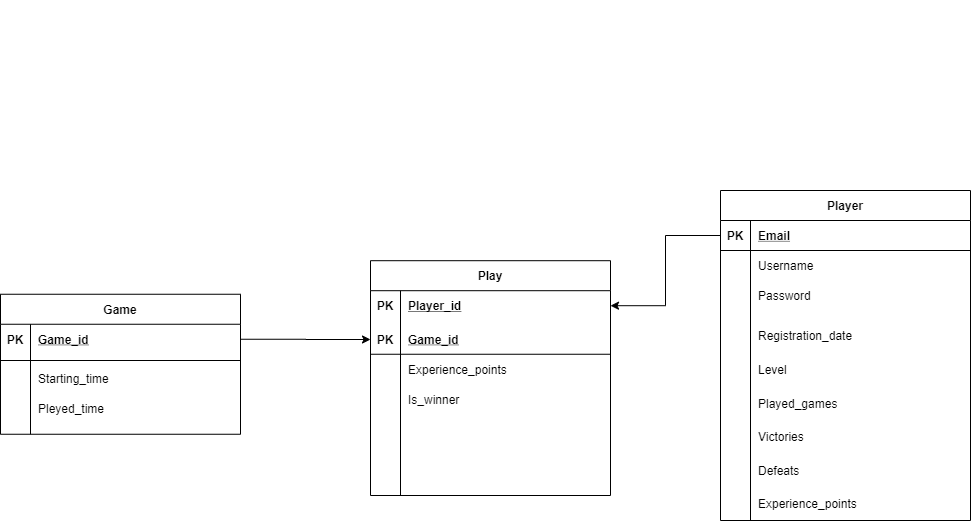

The diagram above was exported from draw.io. Its source (the exported page's mxGraphModel, read from the mxfile embedded in the PNG):
<mxGraphModel dx="1888" dy="491" grid="1" gridSize="10" guides="1" tooltips="1" connect="1" arrows="1" fold="1" page="1" pageScale="1" pageWidth="850" pageHeight="1100" math="0" shadow="0" extFonts="Permanent Marker^https://fonts.googleapis.com/css?family=Permanent+Marker">
  <root>
    <mxCell id="0" />
    <mxCell id="1" parent="0" />
    <mxCell id="2On1P4TkCFGFHIiITTFx-22" value="" style="group;rotation=0;" vertex="1" connectable="0" parent="1">
      <mxGeometry x="40" y="115" width="260" height="460" as="geometry" />
    </mxCell>
    <mxCell id="2On1P4TkCFGFHIiITTFx-23" value="" style="group;rotation=-360;" vertex="1" connectable="0" parent="2On1P4TkCFGFHIiITTFx-22">
      <mxGeometry width="260" height="460" as="geometry" />
    </mxCell>
    <mxCell id="2On1P4TkCFGFHIiITTFx-26" value="" style="group" vertex="1" connectable="0" parent="2On1P4TkCFGFHIiITTFx-23">
      <mxGeometry x="-2.842170943040401e-14" y="-2.842170943040401e-14" width="260" height="460" as="geometry" />
    </mxCell>
    <mxCell id="2On1P4TkCFGFHIiITTFx-63" value="" style="group" vertex="1" connectable="0" parent="2On1P4TkCFGFHIiITTFx-26">
      <mxGeometry x="199.99999999999997" y="225.19999999999996" width="240.00000000000003" height="234.80000000000004" as="geometry" />
    </mxCell>
    <mxCell id="2On1P4TkCFGFHIiITTFx-36" value="Play" style="shape=table;startSize=30;container=1;collapsible=1;childLayout=tableLayout;fixedRows=1;rowLines=0;fontStyle=1;align=center;resizeLast=1;rotation=-360;" vertex="1" parent="2On1P4TkCFGFHIiITTFx-63">
      <mxGeometry x="2.842170943040401e-14" y="2.842170943040401e-14" width="240" height="234.8" as="geometry" />
    </mxCell>
    <mxCell id="2On1P4TkCFGFHIiITTFx-37" value="" style="shape=partialRectangle;collapsible=0;dropTarget=0;pointerEvents=0;fillColor=none;points=[[0,0.5],[1,0.5]];portConstraint=eastwest;top=0;left=0;right=0;bottom=0;rotation=-360;" vertex="1" parent="2On1P4TkCFGFHIiITTFx-36">
      <mxGeometry y="30" width="240" height="30" as="geometry" />
    </mxCell>
    <mxCell id="2On1P4TkCFGFHIiITTFx-38" value="PK" style="shape=partialRectangle;overflow=hidden;connectable=0;fillColor=none;top=0;left=0;bottom=0;right=0;fontStyle=1;rotation=-360;" vertex="1" parent="2On1P4TkCFGFHIiITTFx-37">
      <mxGeometry width="30" height="30" as="geometry" />
    </mxCell>
    <mxCell id="2On1P4TkCFGFHIiITTFx-39" value="Player_id" style="shape=partialRectangle;overflow=hidden;connectable=0;fillColor=none;top=0;left=0;bottom=0;right=0;align=left;spacingLeft=6;fontStyle=5;verticalAlign=middle;rotation=-360;" vertex="1" parent="2On1P4TkCFGFHIiITTFx-37">
      <mxGeometry x="30" width="210" height="30" as="geometry" />
    </mxCell>
    <mxCell id="2On1P4TkCFGFHIiITTFx-40" value="Game_id" style="shape=partialRectangle;overflow=hidden;connectable=0;fillColor=none;top=0;left=0;bottom=0;right=0;align=left;spacingLeft=6;fontStyle=5;verticalAlign=middle;rotation=-360;" vertex="1" parent="2On1P4TkCFGFHIiITTFx-63">
      <mxGeometry x="30.000000000000057" y="63.55000000000004" width="210" height="30" as="geometry" />
    </mxCell>
    <mxCell id="2On1P4TkCFGFHIiITTFx-41" value="PK" style="shape=partialRectangle;overflow=hidden;connectable=0;fillColor=none;top=0;left=0;bottom=0;right=0;fontStyle=1;rotation=-360;" vertex="1" parent="2On1P4TkCFGFHIiITTFx-63">
      <mxGeometry x="5.684341886080802e-14" y="63.55000000000004" width="30" height="30" as="geometry" />
    </mxCell>
    <mxCell id="2On1P4TkCFGFHIiITTFx-42" value="Experience_points" style="shape=partialRectangle;overflow=hidden;connectable=0;fillColor=none;top=0;left=0;bottom=0;right=0;align=left;spacingLeft=6;fontStyle=0;verticalAlign=middle;rotation=-360;" vertex="1" parent="2On1P4TkCFGFHIiITTFx-63">
      <mxGeometry x="30.000000000000057" y="93.55000000000004" width="210" height="30" as="geometry" />
    </mxCell>
    <mxCell id="2On1P4TkCFGFHIiITTFx-43" value="Is_winner" style="shape=partialRectangle;overflow=hidden;connectable=0;fillColor=none;top=0;left=0;bottom=0;right=0;align=left;spacingLeft=6;fontStyle=0;verticalAlign=middle;rotation=-360;" vertex="1" parent="2On1P4TkCFGFHIiITTFx-63">
      <mxGeometry x="30.000000000000057" y="123.55000000000004" width="210" height="30" as="geometry" />
    </mxCell>
    <mxCell id="2On1P4TkCFGFHIiITTFx-68" value="" style="endArrow=none;html=1;strokeWidth=1;" edge="1" parent="2On1P4TkCFGFHIiITTFx-63">
      <mxGeometry width="50" height="50" relative="1" as="geometry">
        <mxPoint x="5.684341886080802e-14" y="93.55000000000004" as="sourcePoint" />
        <mxPoint x="240.00000000000003" y="93.55000000000004" as="targetPoint" />
      </mxGeometry>
    </mxCell>
    <mxCell id="2On1P4TkCFGFHIiITTFx-65" value="" style="group" vertex="1" connectable="0" parent="2On1P4TkCFGFHIiITTFx-26">
      <mxGeometry x="-170" y="258.75" width="240.00000000000006" height="140.00000000000006" as="geometry" />
    </mxCell>
    <mxCell id="C-vyLk0tnHw3VtMMgP7b-23" value="Game" style="shape=table;startSize=30;container=1;collapsible=1;childLayout=tableLayout;fixedRows=1;rowLines=0;fontStyle=1;align=center;resizeLast=1;rotation=-360;" parent="2On1P4TkCFGFHIiITTFx-65" vertex="1">
      <mxGeometry x="1.4210854715202004e-14" y="2.842170943040401e-14" width="240" height="140" as="geometry" />
    </mxCell>
    <mxCell id="C-vyLk0tnHw3VtMMgP7b-27" value="" style="shape=partialRectangle;collapsible=0;dropTarget=0;pointerEvents=0;fillColor=none;points=[[0,0.5],[1,0.5]];portConstraint=eastwest;top=0;left=0;right=0;bottom=0;rotation=-360;" parent="C-vyLk0tnHw3VtMMgP7b-23" vertex="1">
      <mxGeometry y="30" width="240" height="30" as="geometry" />
    </mxCell>
    <mxCell id="C-vyLk0tnHw3VtMMgP7b-28" value="PK" style="shape=partialRectangle;overflow=hidden;connectable=0;fillColor=none;top=0;left=0;bottom=0;right=0;fontStyle=1;rotation=-360;" parent="C-vyLk0tnHw3VtMMgP7b-27" vertex="1">
      <mxGeometry width="30" height="30" as="geometry" />
    </mxCell>
    <mxCell id="C-vyLk0tnHw3VtMMgP7b-29" value="Game_id" style="shape=partialRectangle;overflow=hidden;connectable=0;fillColor=none;top=0;left=0;bottom=0;right=0;align=left;spacingLeft=6;fontStyle=5;verticalAlign=middle;rotation=-360;" parent="C-vyLk0tnHw3VtMMgP7b-27" vertex="1">
      <mxGeometry x="30" width="210" height="30" as="geometry" />
    </mxCell>
    <mxCell id="2On1P4TkCFGFHIiITTFx-14" value="Starting_time" style="shape=partialRectangle;overflow=hidden;connectable=0;fillColor=none;top=0;left=0;bottom=0;right=0;align=left;spacingLeft=6;fontStyle=0;verticalAlign=middle;rotation=-360;" vertex="1" parent="2On1P4TkCFGFHIiITTFx-65">
      <mxGeometry x="30.000000000000043" y="68.75000000000006" width="210" height="30" as="geometry" />
    </mxCell>
    <mxCell id="2On1P4TkCFGFHIiITTFx-31" value="Pleyed_time" style="shape=partialRectangle;overflow=hidden;connectable=0;fillColor=none;top=0;left=0;bottom=0;right=0;align=left;spacingLeft=6;fontStyle=0;verticalAlign=middle;rotation=-360;" vertex="1" parent="2On1P4TkCFGFHIiITTFx-65">
      <mxGeometry x="30.000000000000043" y="98.75000000000006" width="210" height="30" as="geometry" />
    </mxCell>
    <mxCell id="2On1P4TkCFGFHIiITTFx-69" value="" style="endArrow=none;html=1;strokeWidth=1;" edge="1" parent="2On1P4TkCFGFHIiITTFx-26">
      <mxGeometry width="50" height="50" relative="1" as="geometry">
        <mxPoint x="70.00000000000003" y="325" as="sourcePoint" />
        <mxPoint x="-169.999951171875" y="325" as="targetPoint" />
      </mxGeometry>
    </mxCell>
    <mxCell id="2On1P4TkCFGFHIiITTFx-27" value="" style="group" vertex="1" connectable="0" parent="1">
      <mxGeometry x="520" y="270" width="250" height="330" as="geometry" />
    </mxCell>
    <mxCell id="2On1P4TkCFGFHIiITTFx-28" value="" style="group" vertex="1" connectable="0" parent="2On1P4TkCFGFHIiITTFx-27">
      <mxGeometry x="-10" y="-189.99525423728812" width="250.00000000000003" height="330" as="geometry" />
    </mxCell>
    <mxCell id="2On1P4TkCFGFHIiITTFx-34" value="" style="group" vertex="1" connectable="0" parent="2On1P4TkCFGFHIiITTFx-28">
      <mxGeometry x="80" y="190" width="250.00000000000003" height="330" as="geometry" />
    </mxCell>
    <mxCell id="C-vyLk0tnHw3VtMMgP7b-2" value="Player" style="shape=table;startSize=30;container=1;collapsible=1;childLayout=tableLayout;fixedRows=1;rowLines=0;fontStyle=1;align=center;resizeLast=1;" parent="2On1P4TkCFGFHIiITTFx-34" vertex="1">
      <mxGeometry width="250" height="330" as="geometry" />
    </mxCell>
    <mxCell id="C-vyLk0tnHw3VtMMgP7b-3" value="" style="shape=partialRectangle;collapsible=0;dropTarget=0;pointerEvents=0;fillColor=none;points=[[0,0.5],[1,0.5]];portConstraint=eastwest;top=0;left=0;right=0;bottom=1;" parent="C-vyLk0tnHw3VtMMgP7b-2" vertex="1">
      <mxGeometry y="30" width="250" height="30" as="geometry" />
    </mxCell>
    <mxCell id="C-vyLk0tnHw3VtMMgP7b-4" value="PK" style="shape=partialRectangle;overflow=hidden;connectable=0;fillColor=none;top=0;left=0;bottom=0;right=0;fontStyle=1;" parent="C-vyLk0tnHw3VtMMgP7b-3" vertex="1">
      <mxGeometry width="30" height="30" as="geometry" />
    </mxCell>
    <mxCell id="C-vyLk0tnHw3VtMMgP7b-5" value="Email" style="shape=partialRectangle;overflow=hidden;connectable=0;fillColor=none;top=0;left=0;bottom=0;right=0;align=left;spacingLeft=6;fontStyle=5;" parent="C-vyLk0tnHw3VtMMgP7b-3" vertex="1">
      <mxGeometry x="30" width="220" height="30" as="geometry" />
    </mxCell>
    <mxCell id="C-vyLk0tnHw3VtMMgP7b-6" value="" style="shape=partialRectangle;collapsible=0;dropTarget=0;pointerEvents=0;fillColor=none;points=[[0,0.5],[1,0.5]];portConstraint=eastwest;top=0;left=0;right=0;bottom=0;" parent="C-vyLk0tnHw3VtMMgP7b-2" vertex="1">
      <mxGeometry y="60" width="250" height="30" as="geometry" />
    </mxCell>
    <mxCell id="C-vyLk0tnHw3VtMMgP7b-7" value="" style="shape=partialRectangle;overflow=hidden;connectable=0;fillColor=none;top=0;left=0;bottom=0;right=0;" parent="C-vyLk0tnHw3VtMMgP7b-6" vertex="1">
      <mxGeometry width="30" height="30" as="geometry" />
    </mxCell>
    <mxCell id="C-vyLk0tnHw3VtMMgP7b-8" value="Username" style="shape=partialRectangle;overflow=hidden;connectable=0;fillColor=none;top=0;left=0;bottom=0;right=0;align=left;spacingLeft=6;" parent="C-vyLk0tnHw3VtMMgP7b-6" vertex="1">
      <mxGeometry x="30" width="220" height="30" as="geometry" />
    </mxCell>
    <mxCell id="C-vyLk0tnHw3VtMMgP7b-9" value="" style="shape=partialRectangle;collapsible=0;dropTarget=0;pointerEvents=0;fillColor=none;points=[[0,0.5],[1,0.5]];portConstraint=eastwest;top=0;left=0;right=0;bottom=0;" parent="C-vyLk0tnHw3VtMMgP7b-2" vertex="1">
      <mxGeometry y="90" width="250" height="30" as="geometry" />
    </mxCell>
    <mxCell id="C-vyLk0tnHw3VtMMgP7b-10" value="" style="shape=partialRectangle;overflow=hidden;connectable=0;fillColor=none;top=0;left=0;bottom=0;right=0;" parent="C-vyLk0tnHw3VtMMgP7b-9" vertex="1">
      <mxGeometry width="30" height="30" as="geometry" />
    </mxCell>
    <mxCell id="C-vyLk0tnHw3VtMMgP7b-11" value="Password" style="shape=partialRectangle;overflow=hidden;connectable=0;fillColor=none;top=0;left=0;bottom=0;right=0;align=left;spacingLeft=6;" parent="C-vyLk0tnHw3VtMMgP7b-9" vertex="1">
      <mxGeometry x="30" width="220" height="30" as="geometry" />
    </mxCell>
    <mxCell id="2On1P4TkCFGFHIiITTFx-1" value="Registration_date" style="shape=partialRectangle;overflow=hidden;connectable=0;fillColor=none;top=0;left=0;bottom=0;right=0;align=left;spacingLeft=6;" vertex="1" parent="2On1P4TkCFGFHIiITTFx-34">
      <mxGeometry x="30.000000000000007" y="128.64406779661016" width="220.00000000000003" height="33.559322033898304" as="geometry" />
    </mxCell>
    <mxCell id="2On1P4TkCFGFHIiITTFx-2" value="Level" style="shape=partialRectangle;overflow=hidden;connectable=0;fillColor=none;top=0;left=0;bottom=0;right=0;align=left;spacingLeft=6;" vertex="1" parent="2On1P4TkCFGFHIiITTFx-34">
      <mxGeometry x="30.000000000000007" y="162.20338983050846" width="220.00000000000003" height="33.559322033898304" as="geometry" />
    </mxCell>
    <mxCell id="2On1P4TkCFGFHIiITTFx-3" value="Played_games" style="shape=partialRectangle;overflow=hidden;connectable=0;fillColor=none;top=0;left=0;bottom=0;right=0;align=left;spacingLeft=6;" vertex="1" parent="2On1P4TkCFGFHIiITTFx-34">
      <mxGeometry x="30.000000000000007" y="195.76271186440678" width="220.00000000000003" height="33.559322033898304" as="geometry" />
    </mxCell>
    <mxCell id="2On1P4TkCFGFHIiITTFx-4" value="Victories" style="shape=partialRectangle;overflow=hidden;connectable=0;fillColor=none;top=0;left=0;bottom=0;right=0;align=left;spacingLeft=6;" vertex="1" parent="2On1P4TkCFGFHIiITTFx-34">
      <mxGeometry x="30.000000000000007" y="229.32203389830508" width="220.00000000000003" height="33.559322033898304" as="geometry" />
    </mxCell>
    <mxCell id="2On1P4TkCFGFHIiITTFx-5" value="Defeats" style="shape=partialRectangle;overflow=hidden;connectable=0;fillColor=none;top=0;left=0;bottom=0;right=0;align=left;spacingLeft=6;" vertex="1" parent="2On1P4TkCFGFHIiITTFx-34">
      <mxGeometry x="30.000000000000007" y="262.88135593220335" width="220.00000000000003" height="33.559322033898304" as="geometry" />
    </mxCell>
    <mxCell id="2On1P4TkCFGFHIiITTFx-6" value="Experience_points" style="shape=partialRectangle;overflow=hidden;connectable=0;fillColor=none;top=0;left=0;bottom=0;right=0;align=left;spacingLeft=6;" vertex="1" parent="2On1P4TkCFGFHIiITTFx-34">
      <mxGeometry x="30.000000000000007" y="296.44067796610165" width="220.00000000000003" height="33.559322033898304" as="geometry" />
    </mxCell>
    <mxCell id="2On1P4TkCFGFHIiITTFx-66" style="edgeStyle=elbowEdgeStyle;rounded=0;orthogonalLoop=1;jettySize=auto;html=1;" edge="1" parent="1" source="C-vyLk0tnHw3VtMMgP7b-27">
      <mxGeometry relative="1" as="geometry">
        <mxPoint x="240" y="419" as="targetPoint" />
      </mxGeometry>
    </mxCell>
    <mxCell id="2On1P4TkCFGFHIiITTFx-67" style="edgeStyle=elbowEdgeStyle;rounded=0;orthogonalLoop=1;jettySize=auto;html=1;entryX=1;entryY=0.5;entryDx=0;entryDy=0;strokeWidth=1;" edge="1" parent="1" source="C-vyLk0tnHw3VtMMgP7b-3" target="2On1P4TkCFGFHIiITTFx-37">
      <mxGeometry relative="1" as="geometry" />
    </mxCell>
  </root>
</mxGraphModel>